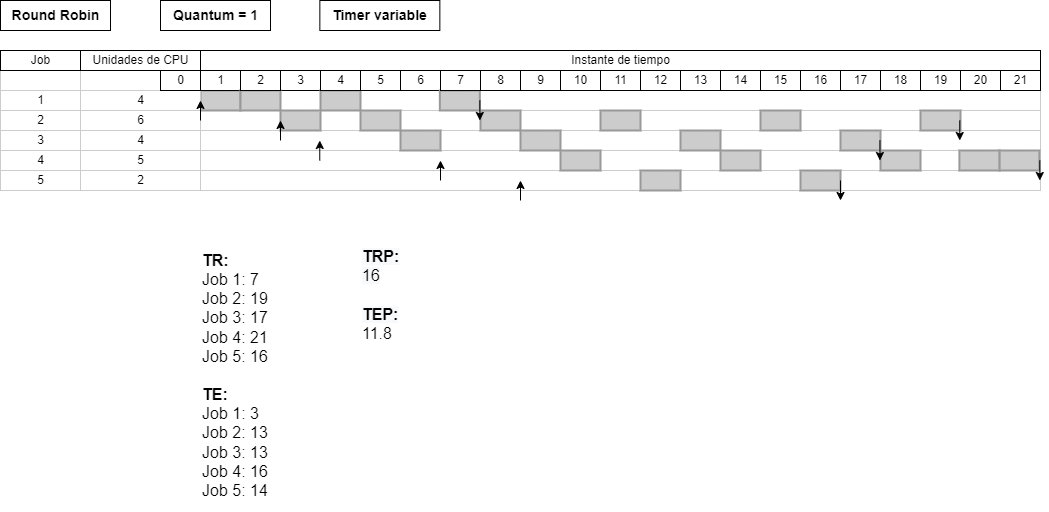

The diagram above was exported from draw.io. Its source (the exported page's mxGraphModel, read from the mxfile embedded in the PNG):
<mxGraphModel dx="1753" dy="634" grid="1" gridSize="10" guides="1" tooltips="1" connect="1" arrows="1" fold="1" page="1" pageScale="1" pageWidth="850" pageHeight="1100" math="0" shadow="0">
  <root>
    <mxCell id="0" />
    <mxCell id="1" parent="0" />
    <mxCell id="teExsg08afQHBt2kbRdj-1" value="1" style="align=center;strokeColor=#CCCCCC;html=1;" vertex="1" parent="1">
      <mxGeometry x="40" y="130" width="80" height="20" as="geometry" />
    </mxCell>
    <mxCell id="teExsg08afQHBt2kbRdj-2" value="2" style="align=center;strokeColor=#CCCCCC;html=1;" vertex="1" parent="1">
      <mxGeometry x="40" y="150" width="80" height="20" as="geometry" />
    </mxCell>
    <mxCell id="teExsg08afQHBt2kbRdj-3" value="3" style="align=center;strokeColor=#CCCCCC;html=1;" vertex="1" parent="1">
      <mxGeometry x="40" y="170" width="80" height="20" as="geometry" />
    </mxCell>
    <mxCell id="teExsg08afQHBt2kbRdj-4" value="4" style="align=center;strokeColor=#CCCCCC;html=1;" vertex="1" parent="1">
      <mxGeometry x="40" y="190" width="80" height="20" as="geometry" />
    </mxCell>
    <mxCell id="teExsg08afQHBt2kbRdj-5" value="5" style="align=center;strokeColor=#CCCCCC;html=1;" vertex="1" parent="1">
      <mxGeometry x="40" y="210" width="80" height="20" as="geometry" />
    </mxCell>
    <mxCell id="teExsg08afQHBt2kbRdj-6" value="" style="align=left;strokeColor=#CCCCCC;html=1;" vertex="1" parent="1">
      <mxGeometry x="240" y="130" width="840" height="20" as="geometry" />
    </mxCell>
    <mxCell id="teExsg08afQHBt2kbRdj-7" value="" style="align=left;strokeColor=#CCCCCC;html=1;" vertex="1" parent="1">
      <mxGeometry x="240" y="150" width="840" height="20" as="geometry" />
    </mxCell>
    <mxCell id="teExsg08afQHBt2kbRdj-8" value="" style="align=left;strokeColor=#CCCCCC;html=1;" vertex="1" parent="1">
      <mxGeometry x="240" y="170" width="840" height="20" as="geometry" />
    </mxCell>
    <mxCell id="teExsg08afQHBt2kbRdj-9" value="" style="align=left;strokeColor=#CCCCCC;html=1;" vertex="1" parent="1">
      <mxGeometry x="240" y="190" width="840" height="20" as="geometry" />
    </mxCell>
    <mxCell id="teExsg08afQHBt2kbRdj-10" value="" style="align=left;strokeColor=#CCCCCC;html=1;shadow=0;" vertex="1" parent="1">
      <mxGeometry x="150" y="210" width="930" height="20" as="geometry" />
    </mxCell>
    <mxCell id="teExsg08afQHBt2kbRdj-11" value="" style="whiteSpace=wrap;html=1;strokeWidth=2;fillColor=#CCCCCC;gradientColor=none;fontSize=14;align=center;strokeColor=#999999;" vertex="1" parent="1">
      <mxGeometry x="240" y="130" width="40" height="20" as="geometry" />
    </mxCell>
    <mxCell id="teExsg08afQHBt2kbRdj-12" value="14" style="strokeWidth=1;fontStyle=0;html=1;" vertex="1" parent="1">
      <mxGeometry x="760" y="110" width="40" height="20" as="geometry" />
    </mxCell>
    <mxCell id="teExsg08afQHBt2kbRdj-13" value="Instante de tiempo" style="strokeWidth=1;fontStyle=0;html=1;" vertex="1" parent="1">
      <mxGeometry x="240" y="90" width="840" height="20" as="geometry" />
    </mxCell>
    <mxCell id="teExsg08afQHBt2kbRdj-14" value="15" style="strokeWidth=1;fontStyle=0;html=1;" vertex="1" parent="1">
      <mxGeometry x="800" y="110" width="40" height="20" as="geometry" />
    </mxCell>
    <mxCell id="teExsg08afQHBt2kbRdj-15" value="16" style="strokeWidth=1;fontStyle=0;html=1;" vertex="1" parent="1">
      <mxGeometry x="840" y="110" width="40" height="20" as="geometry" />
    </mxCell>
    <mxCell id="teExsg08afQHBt2kbRdj-16" value="8" style="strokeWidth=1;fontStyle=0;html=1;" vertex="1" parent="1">
      <mxGeometry x="520" y="110" width="40" height="20" as="geometry" />
    </mxCell>
    <mxCell id="teExsg08afQHBt2kbRdj-18" value="6" style="strokeWidth=1;fontStyle=0;html=1;" vertex="1" parent="1">
      <mxGeometry x="440" y="110" width="40" height="20" as="geometry" />
    </mxCell>
    <mxCell id="teExsg08afQHBt2kbRdj-21" value="3" style="strokeWidth=1;fontStyle=0;html=1;" vertex="1" parent="1">
      <mxGeometry x="320" y="110" width="40" height="20" as="geometry" />
    </mxCell>
    <mxCell id="teExsg08afQHBt2kbRdj-23" value="1" style="strokeWidth=1;fontStyle=0;html=1;" vertex="1" parent="1">
      <mxGeometry x="240" y="110" width="40" height="20" as="geometry" />
    </mxCell>
    <mxCell id="teExsg08afQHBt2kbRdj-24" value="13" style="strokeWidth=1;fontStyle=0;html=1;" vertex="1" parent="1">
      <mxGeometry x="720" y="110" width="40" height="20" as="geometry" />
    </mxCell>
    <mxCell id="teExsg08afQHBt2kbRdj-25" value="12" style="strokeWidth=1;fontStyle=0;html=1;" vertex="1" parent="1">
      <mxGeometry x="680" y="110" width="40" height="20" as="geometry" />
    </mxCell>
    <mxCell id="teExsg08afQHBt2kbRdj-26" value="11" style="strokeWidth=1;fontStyle=0;html=1;" vertex="1" parent="1">
      <mxGeometry x="640" y="110" width="40" height="20" as="geometry" />
    </mxCell>
    <mxCell id="teExsg08afQHBt2kbRdj-27" value="10" style="strokeWidth=1;fontStyle=0;html=1;" vertex="1" parent="1">
      <mxGeometry x="600" y="110" width="40" height="20" as="geometry" />
    </mxCell>
    <mxCell id="teExsg08afQHBt2kbRdj-28" value="9" style="strokeWidth=1;fontStyle=0;html=1;" vertex="1" parent="1">
      <mxGeometry x="560" y="110" width="40" height="20" as="geometry" />
    </mxCell>
    <mxCell id="teExsg08afQHBt2kbRdj-29" value="&lt;b&gt;&lt;font style=&quot;font-size: 14px;&quot;&gt;Round Robin&lt;/font&gt;&lt;/b&gt;" style="text;html=1;resizable=0;autosize=1;align=center;verticalAlign=middle;points=[];fillColor=none;strokeColor=default;rounded=0;shadow=0;" vertex="1" parent="1">
      <mxGeometry x="40" y="40" width="110" height="30" as="geometry" />
    </mxCell>
    <mxCell id="teExsg08afQHBt2kbRdj-30" value="" style="align=center;strokeColor=#CCCCCC;html=1;" vertex="1" parent="1">
      <mxGeometry x="40" y="110" width="80" height="20" as="geometry" />
    </mxCell>
    <mxCell id="teExsg08afQHBt2kbRdj-31" value="" style="align=center;strokeColor=#CCCCCC;html=1;" vertex="1" parent="1">
      <mxGeometry x="120" y="110" width="120" height="20" as="geometry" />
    </mxCell>
    <mxCell id="teExsg08afQHBt2kbRdj-32" value="4" style="align=center;strokeColor=#CCCCCC;html=1;" vertex="1" parent="1">
      <mxGeometry x="120" y="130" width="120" height="20" as="geometry" />
    </mxCell>
    <mxCell id="teExsg08afQHBt2kbRdj-33" value="6" style="align=center;strokeColor=#CCCCCC;html=1;" vertex="1" parent="1">
      <mxGeometry x="120" y="150" width="120" height="20" as="geometry" />
    </mxCell>
    <mxCell id="teExsg08afQHBt2kbRdj-34" value="4" style="align=center;strokeColor=#CCCCCC;html=1;" vertex="1" parent="1">
      <mxGeometry x="120" y="170" width="120" height="20" as="geometry" />
    </mxCell>
    <mxCell id="teExsg08afQHBt2kbRdj-35" value="5" style="align=center;strokeColor=#CCCCCC;html=1;" vertex="1" parent="1">
      <mxGeometry x="120" y="190" width="120" height="20" as="geometry" />
    </mxCell>
    <mxCell id="teExsg08afQHBt2kbRdj-36" value="2" style="align=center;strokeColor=#CCCCCC;html=1;" vertex="1" parent="1">
      <mxGeometry x="120" y="210" width="120" height="20" as="geometry" />
    </mxCell>
    <mxCell id="teExsg08afQHBt2kbRdj-37" value="Unidades de CPU" style="strokeWidth=1;fontStyle=0;html=1;" vertex="1" parent="1">
      <mxGeometry x="120" y="90" width="120" height="20" as="geometry" />
    </mxCell>
    <mxCell id="teExsg08afQHBt2kbRdj-38" value="Job" style="strokeWidth=1;fontStyle=0;html=1;" vertex="1" parent="1">
      <mxGeometry x="40" y="90" width="80" height="20" as="geometry" />
    </mxCell>
    <mxCell id="teExsg08afQHBt2kbRdj-39" value="" style="whiteSpace=wrap;html=1;strokeWidth=2;fillColor=#CCCCCC;gradientColor=none;fontSize=14;align=center;strokeColor=#999999;" vertex="1" parent="1">
      <mxGeometry x="479.35" y="130" width="40" height="20" as="geometry" />
    </mxCell>
    <mxCell id="teExsg08afQHBt2kbRdj-40" value="" style="whiteSpace=wrap;html=1;strokeWidth=2;fillColor=#CCCCCC;gradientColor=none;fontSize=14;align=center;strokeColor=#999999;" vertex="1" parent="1">
      <mxGeometry x="360" y="130" width="40" height="20" as="geometry" />
    </mxCell>
    <mxCell id="teExsg08afQHBt2kbRdj-41" value="" style="whiteSpace=wrap;html=1;strokeWidth=2;fillColor=#CCCCCC;gradientColor=none;fontSize=14;align=center;strokeColor=#999999;" vertex="1" parent="1">
      <mxGeometry x="280" y="130" width="40" height="20" as="geometry" />
    </mxCell>
    <mxCell id="teExsg08afQHBt2kbRdj-42" value="" style="endArrow=classic;html=1;rounded=0;fontSize=14;" edge="1" parent="1">
      <mxGeometry width="50" height="50" relative="1" as="geometry">
        <mxPoint x="240" y="160" as="sourcePoint" />
        <mxPoint x="240" y="140" as="targetPoint" />
      </mxGeometry>
    </mxCell>
    <mxCell id="teExsg08afQHBt2kbRdj-45" value="" style="endArrow=classic;html=1;rounded=0;fontSize=14;" edge="1" parent="1">
      <mxGeometry width="50" height="50" relative="1" as="geometry">
        <mxPoint x="560" y="240" as="sourcePoint" />
        <mxPoint x="560" y="220" as="targetPoint" />
      </mxGeometry>
    </mxCell>
    <mxCell id="teExsg08afQHBt2kbRdj-46" value="17" style="strokeWidth=1;fontStyle=0;html=1;" vertex="1" parent="1">
      <mxGeometry x="880" y="110" width="40" height="20" as="geometry" />
    </mxCell>
    <mxCell id="teExsg08afQHBt2kbRdj-47" value="18" style="strokeWidth=1;fontStyle=0;html=1;" vertex="1" parent="1">
      <mxGeometry x="920" y="110" width="40" height="20" as="geometry" />
    </mxCell>
    <mxCell id="teExsg08afQHBt2kbRdj-48" value="21" style="strokeWidth=1;fontStyle=0;html=1;" vertex="1" parent="1">
      <mxGeometry x="1040" y="110" width="40" height="20" as="geometry" />
    </mxCell>
    <mxCell id="teExsg08afQHBt2kbRdj-49" value="20" style="strokeWidth=1;fontStyle=0;html=1;" vertex="1" parent="1">
      <mxGeometry x="1000" y="110" width="40" height="20" as="geometry" />
    </mxCell>
    <mxCell id="teExsg08afQHBt2kbRdj-50" value="19" style="strokeWidth=1;fontStyle=0;html=1;" vertex="1" parent="1">
      <mxGeometry x="960" y="110" width="40" height="20" as="geometry" />
    </mxCell>
    <mxCell id="teExsg08afQHBt2kbRdj-52" value="" style="whiteSpace=wrap;html=1;strokeWidth=2;fillColor=#CCCCCC;gradientColor=none;fontSize=14;align=center;strokeColor=#999999;" vertex="1" parent="1">
      <mxGeometry x="960" y="150" width="40" height="20" as="geometry" />
    </mxCell>
    <mxCell id="teExsg08afQHBt2kbRdj-53" value="" style="whiteSpace=wrap;html=1;strokeWidth=2;fillColor=#CCCCCC;gradientColor=none;fontSize=14;align=center;strokeColor=#999999;" vertex="1" parent="1">
      <mxGeometry x="440" y="170" width="40" height="20" as="geometry" />
    </mxCell>
    <mxCell id="teExsg08afQHBt2kbRdj-54" value="" style="whiteSpace=wrap;html=1;strokeWidth=2;fillColor=#CCCCCC;gradientColor=none;fontSize=14;align=center;strokeColor=#999999;" vertex="1" parent="1">
      <mxGeometry x="520" y="150" width="40" height="20" as="geometry" />
    </mxCell>
    <mxCell id="teExsg08afQHBt2kbRdj-55" value="" style="whiteSpace=wrap;html=1;strokeWidth=2;fillColor=#CCCCCC;gradientColor=none;fontSize=14;align=center;strokeColor=#999999;" vertex="1" parent="1">
      <mxGeometry x="560" y="170" width="40" height="20" as="geometry" />
    </mxCell>
    <mxCell id="teExsg08afQHBt2kbRdj-56" value="" style="whiteSpace=wrap;html=1;strokeWidth=2;fillColor=#CCCCCC;gradientColor=none;fontSize=14;align=center;strokeColor=#999999;" vertex="1" parent="1">
      <mxGeometry x="720" y="170" width="40" height="20" as="geometry" />
    </mxCell>
    <mxCell id="teExsg08afQHBt2kbRdj-57" value="" style="whiteSpace=wrap;html=1;strokeWidth=2;fillColor=#CCCCCC;gradientColor=none;fontSize=14;align=center;strokeColor=#999999;" vertex="1" parent="1">
      <mxGeometry x="1038.8999999999999" y="190" width="40" height="20" as="geometry" />
    </mxCell>
    <mxCell id="teExsg08afQHBt2kbRdj-58" value="" style="whiteSpace=wrap;html=1;strokeWidth=2;fillColor=#CCCCCC;gradientColor=none;fontSize=14;align=center;strokeColor=#999999;" vertex="1" parent="1">
      <mxGeometry x="680" y="210" width="40" height="20" as="geometry" />
    </mxCell>
    <mxCell id="teExsg08afQHBt2kbRdj-59" value="" style="whiteSpace=wrap;html=1;strokeWidth=2;fillColor=#CCCCCC;gradientColor=none;fontSize=14;align=center;strokeColor=#999999;" vertex="1" parent="1">
      <mxGeometry x="600" y="190" width="40" height="20" as="geometry" />
    </mxCell>
    <mxCell id="teExsg08afQHBt2kbRdj-60" value="" style="endArrow=classic;html=1;rounded=0;fontSize=14;" edge="1" parent="1">
      <mxGeometry width="50" height="50" relative="1" as="geometry">
        <mxPoint x="999.2600000000002" y="160" as="sourcePoint" />
        <mxPoint x="999.2600000000002" y="180" as="targetPoint" />
      </mxGeometry>
    </mxCell>
    <mxCell id="teExsg08afQHBt2kbRdj-61" value="&lt;font style=&quot;font-size: 16px;&quot;&gt;&lt;b&gt;TR:&lt;br&gt;&lt;/b&gt;Job 1: 7&lt;br&gt;Job 2: 19&lt;br&gt;Job 3: 17&lt;br&gt;Job 4: 21&lt;br&gt;Job 5: 16&lt;br&gt;&lt;br&gt;&lt;b&gt;TE:&lt;br&gt;&lt;/b&gt;Job 1: 3&lt;br&gt;Job 2: 13&lt;br&gt;Job 3: 13&lt;br&gt;Job 4: 16&lt;br&gt;Job 5: 14&lt;br&gt;&lt;/font&gt;" style="text;html=1;strokeColor=none;fillColor=none;align=left;verticalAlign=middle;whiteSpace=wrap;rounded=0;" vertex="1" parent="1">
      <mxGeometry x="240" y="280" width="120" height="270" as="geometry" />
    </mxCell>
    <mxCell id="teExsg08afQHBt2kbRdj-62" value="&lt;b style=&quot;color: rgb(0, 0, 0); font-family: Helvetica; font-size: 16px; font-style: normal; font-variant-ligatures: normal; font-variant-caps: normal; letter-spacing: normal; orphans: 2; text-align: left; text-indent: 0px; text-transform: none; widows: 2; word-spacing: 0px; -webkit-text-stroke-width: 0px; background-color: rgb(248, 249, 250); text-decoration-thickness: initial; text-decoration-style: initial; text-decoration-color: initial;&quot;&gt;TRP:&lt;/b&gt;&lt;br style=&quot;color: rgb(0, 0, 0); font-family: Helvetica; font-size: 16px; font-style: normal; font-variant-ligatures: normal; font-variant-caps: normal; font-weight: 400; letter-spacing: normal; orphans: 2; text-align: left; text-indent: 0px; text-transform: none; widows: 2; word-spacing: 0px; -webkit-text-stroke-width: 0px; background-color: rgb(248, 249, 250); text-decoration-thickness: initial; text-decoration-style: initial; text-decoration-color: initial;&quot;&gt;&lt;span style=&quot;color: rgb(0, 0, 0); font-family: Helvetica; font-size: 16px; font-style: normal; font-variant-ligatures: normal; font-variant-caps: normal; font-weight: 400; letter-spacing: normal; orphans: 2; text-align: left; text-indent: 0px; text-transform: none; widows: 2; word-spacing: 0px; -webkit-text-stroke-width: 0px; background-color: rgb(248, 249, 250); text-decoration-thickness: initial; text-decoration-style: initial; text-decoration-color: initial; float: none; display: inline !important;&quot;&gt;16&lt;br&gt;&lt;/span&gt;&lt;br style=&quot;color: rgb(0, 0, 0); font-family: Helvetica; font-size: 16px; font-style: normal; font-variant-ligatures: normal; font-variant-caps: normal; font-weight: 400; letter-spacing: normal; orphans: 2; text-align: left; text-indent: 0px; text-transform: none; widows: 2; word-spacing: 0px; -webkit-text-stroke-width: 0px; background-color: rgb(248, 249, 250); text-decoration-thickness: initial; text-decoration-style: initial; text-decoration-color: initial;&quot;&gt;&lt;b style=&quot;color: rgb(0, 0, 0); font-family: Helvetica; font-size: 16px; font-style: normal; font-variant-ligatures: normal; font-variant-caps: normal; letter-spacing: normal; orphans: 2; text-align: left; text-indent: 0px; text-transform: none; widows: 2; word-spacing: 0px; -webkit-text-stroke-width: 0px; background-color: rgb(248, 249, 250); text-decoration-thickness: initial; text-decoration-style: initial; text-decoration-color: initial;&quot;&gt;TEP:&lt;/b&gt;&lt;br style=&quot;color: rgb(0, 0, 0); font-family: Helvetica; font-size: 16px; font-style: normal; font-variant-ligatures: normal; font-variant-caps: normal; font-weight: 400; letter-spacing: normal; orphans: 2; text-align: left; text-indent: 0px; text-transform: none; widows: 2; word-spacing: 0px; -webkit-text-stroke-width: 0px; background-color: rgb(248, 249, 250); text-decoration-thickness: initial; text-decoration-style: initial; text-decoration-color: initial;&quot;&gt;11.8" style="text;whiteSpace=wrap;html=1;fontSize=16;" vertex="1" parent="1">
      <mxGeometry x="400" y="280" width="70" height="100" as="geometry" />
    </mxCell>
    <mxCell id="teExsg08afQHBt2kbRdj-63" value="" style="whiteSpace=wrap;html=1;strokeWidth=2;fillColor=#CCCCCC;gradientColor=none;fontSize=14;align=center;strokeColor=#999999;" vertex="1" parent="1">
      <mxGeometry x="920" y="190" width="40" height="20" as="geometry" />
    </mxCell>
    <mxCell id="teExsg08afQHBt2kbRdj-64" value="" style="whiteSpace=wrap;html=1;strokeWidth=2;fillColor=#CCCCCC;gradientColor=none;fontSize=14;align=center;strokeColor=#999999;" vertex="1" parent="1">
      <mxGeometry x="998.8999999999999" y="190" width="40" height="20" as="geometry" />
    </mxCell>
    <mxCell id="teExsg08afQHBt2kbRdj-65" value="" style="endArrow=classic;html=1;rounded=0;fontSize=14;" edge="1" parent="1">
      <mxGeometry width="50" height="50" relative="1" as="geometry">
        <mxPoint x="480" y="220" as="sourcePoint" />
        <mxPoint x="480" y="200" as="targetPoint" />
      </mxGeometry>
    </mxCell>
    <mxCell id="teExsg08afQHBt2kbRdj-66" value="" style="whiteSpace=wrap;html=1;strokeWidth=2;fillColor=#CCCCCC;gradientColor=none;fontSize=14;align=center;strokeColor=#999999;" vertex="1" parent="1">
      <mxGeometry x="320" y="150" width="40" height="20" as="geometry" />
    </mxCell>
    <mxCell id="teExsg08afQHBt2kbRdj-67" value="" style="whiteSpace=wrap;html=1;strokeWidth=2;fillColor=#CCCCCC;gradientColor=none;fontSize=14;align=center;strokeColor=#999999;" vertex="1" parent="1">
      <mxGeometry x="400" y="150" width="40" height="20" as="geometry" />
    </mxCell>
    <mxCell id="teExsg08afQHBt2kbRdj-68" value="" style="whiteSpace=wrap;html=1;strokeWidth=2;fillColor=#CCCCCC;gradientColor=none;fontSize=14;align=center;strokeColor=#999999;" vertex="1" parent="1">
      <mxGeometry x="640" y="150" width="40" height="20" as="geometry" />
    </mxCell>
    <mxCell id="teExsg08afQHBt2kbRdj-69" value="" style="whiteSpace=wrap;html=1;strokeWidth=2;fillColor=#CCCCCC;gradientColor=none;fontSize=14;align=center;strokeColor=#999999;" vertex="1" parent="1">
      <mxGeometry x="800" y="150" width="40" height="20" as="geometry" />
    </mxCell>
    <mxCell id="teExsg08afQHBt2kbRdj-70" value="" style="whiteSpace=wrap;html=1;strokeWidth=2;fillColor=#CCCCCC;gradientColor=none;fontSize=14;align=center;strokeColor=#999999;" vertex="1" parent="1">
      <mxGeometry x="760" y="190" width="40" height="20" as="geometry" />
    </mxCell>
    <mxCell id="teExsg08afQHBt2kbRdj-71" value="" style="whiteSpace=wrap;html=1;strokeWidth=2;fillColor=#CCCCCC;gradientColor=none;fontSize=14;align=center;strokeColor=#999999;" vertex="1" parent="1">
      <mxGeometry x="840" y="210" width="40" height="20" as="geometry" />
    </mxCell>
    <mxCell id="teExsg08afQHBt2kbRdj-72" value="" style="endArrow=classic;html=1;rounded=0;fontSize=14;" edge="1" parent="1">
      <mxGeometry width="50" height="50" relative="1" as="geometry">
        <mxPoint x="1079.31" y="200" as="sourcePoint" />
        <mxPoint x="1079.31" y="220" as="targetPoint" />
      </mxGeometry>
    </mxCell>
    <mxCell id="teExsg08afQHBt2kbRdj-73" value="0" style="strokeWidth=1;fontStyle=0;html=1;" vertex="1" parent="1">
      <mxGeometry x="200" y="110" width="40" height="20" as="geometry" />
    </mxCell>
    <mxCell id="teExsg08afQHBt2kbRdj-74" value="" style="endArrow=classic;html=1;rounded=0;fontSize=14;" edge="1" parent="1">
      <mxGeometry width="50" height="50" relative="1" as="geometry">
        <mxPoint x="519.35" y="140" as="sourcePoint" />
        <mxPoint x="519.35" y="160" as="targetPoint" />
      </mxGeometry>
    </mxCell>
    <mxCell id="teExsg08afQHBt2kbRdj-76" value="" style="endArrow=classic;html=1;rounded=0;fontSize=14;" edge="1" parent="1">
      <mxGeometry width="50" height="50" relative="1" as="geometry">
        <mxPoint x="879.9999999999995" y="220" as="sourcePoint" />
        <mxPoint x="879.9999999999995" y="240" as="targetPoint" />
      </mxGeometry>
    </mxCell>
    <mxCell id="teExsg08afQHBt2kbRdj-77" value="&lt;b&gt;&lt;font style=&quot;font-size: 14px;&quot;&gt;Timer variable&lt;/font&gt;&lt;/b&gt;" style="text;html=1;resizable=0;autosize=1;align=center;verticalAlign=middle;points=[];fillColor=none;strokeColor=default;rounded=0;shadow=0;" vertex="1" parent="1">
      <mxGeometry x="359.35" y="40" width="120" height="30" as="geometry" />
    </mxCell>
    <mxCell id="teExsg08afQHBt2kbRdj-78" value="&lt;b&gt;&lt;font style=&quot;font-size: 14px;&quot;&gt;Quantum = 1&lt;/font&gt;&lt;/b&gt;" style="text;html=1;resizable=0;autosize=1;align=center;verticalAlign=middle;points=[];fillColor=none;strokeColor=default;rounded=0;shadow=0;" vertex="1" parent="1">
      <mxGeometry x="200" y="40" width="110" height="30" as="geometry" />
    </mxCell>
    <mxCell id="teExsg08afQHBt2kbRdj-43" value="" style="endArrow=classic;html=1;rounded=0;fontSize=14;" edge="1" parent="1">
      <mxGeometry width="50" height="50" relative="1" as="geometry">
        <mxPoint x="320" y="180" as="sourcePoint" />
        <mxPoint x="320" y="160" as="targetPoint" />
      </mxGeometry>
    </mxCell>
    <mxCell id="teExsg08afQHBt2kbRdj-44" value="" style="endArrow=classic;html=1;rounded=0;fontSize=14;" edge="1" parent="1">
      <mxGeometry width="50" height="50" relative="1" as="geometry">
        <mxPoint x="359.2600000000002" y="200" as="sourcePoint" />
        <mxPoint x="359.2600000000002" y="180" as="targetPoint" />
      </mxGeometry>
    </mxCell>
    <mxCell id="teExsg08afQHBt2kbRdj-22" value="2" style="strokeWidth=1;fontStyle=0;html=1;" vertex="1" parent="1">
      <mxGeometry x="280" y="110" width="40" height="20" as="geometry" />
    </mxCell>
    <mxCell id="teExsg08afQHBt2kbRdj-17" value="7" style="strokeWidth=1;fontStyle=0;html=1;" vertex="1" parent="1">
      <mxGeometry x="480" y="110" width="40" height="20" as="geometry" />
    </mxCell>
    <mxCell id="teExsg08afQHBt2kbRdj-19" value="5" style="strokeWidth=1;fontStyle=0;html=1;" vertex="1" parent="1">
      <mxGeometry x="400" y="110" width="40" height="20" as="geometry" />
    </mxCell>
    <mxCell id="teExsg08afQHBt2kbRdj-79" value="" style="whiteSpace=wrap;html=1;strokeWidth=2;fillColor=#CCCCCC;gradientColor=none;fontSize=14;align=center;strokeColor=#999999;" vertex="1" parent="1">
      <mxGeometry x="880" y="170" width="40" height="20" as="geometry" />
    </mxCell>
    <mxCell id="teExsg08afQHBt2kbRdj-75" value="" style="endArrow=classic;html=1;rounded=0;fontSize=14;" edge="1" parent="1">
      <mxGeometry width="50" height="50" relative="1" as="geometry">
        <mxPoint x="919.4300000000003" y="180" as="sourcePoint" />
        <mxPoint x="919.4300000000003" y="200" as="targetPoint" />
      </mxGeometry>
    </mxCell>
    <mxCell id="teExsg08afQHBt2kbRdj-20" value="4" style="strokeWidth=1;fontStyle=0;html=1;" vertex="1" parent="1">
      <mxGeometry x="360" y="110" width="40" height="20" as="geometry" />
    </mxCell>
  </root>
</mxGraphModel>